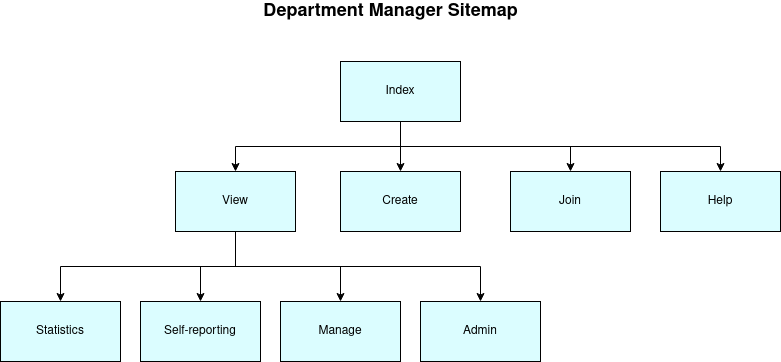

The diagram above was exported from draw.io. Its source (the exported page's mxGraphModel, read from the mxfile embedded in the PNG):
<mxGraphModel dx="2435" dy="820" grid="1" gridSize="10" guides="1" tooltips="1" connect="1" arrows="1" fold="1" page="1" pageScale="1" pageWidth="827" pageHeight="1169" math="0" shadow="0">
  <root>
    <mxCell id="0" />
    <mxCell id="1" parent="0" />
    <mxCell id="w8j61_C-p_Nm8WSu6_oy-2" style="edgeStyle=orthogonalEdgeStyle;rounded=0;orthogonalLoop=1;jettySize=auto;html=1;exitX=0.5;exitY=1;exitDx=0;exitDy=0;fillColor=#DBFDFF;" edge="1" parent="1" source="w8j61_C-p_Nm8WSu6_oy-4" target="w8j61_C-p_Nm8WSu6_oy-7">
      <mxGeometry relative="1" as="geometry" />
    </mxCell>
    <mxCell id="w8j61_C-p_Nm8WSu6_oy-3" style="edgeStyle=orthogonalEdgeStyle;rounded=0;orthogonalLoop=1;jettySize=auto;html=1;exitX=0.5;exitY=1;exitDx=0;exitDy=0;entryX=0.5;entryY=0;entryDx=0;entryDy=0;fillColor=#DBFDFF;" edge="1" parent="1" source="w8j61_C-p_Nm8WSu6_oy-4" target="w8j61_C-p_Nm8WSu6_oy-10">
      <mxGeometry relative="1" as="geometry" />
    </mxCell>
    <mxCell id="w8j61_C-p_Nm8WSu6_oy-13" style="edgeStyle=orthogonalEdgeStyle;rounded=0;orthogonalLoop=1;jettySize=auto;html=1;exitX=0.5;exitY=1;exitDx=0;exitDy=0;entryX=0.5;entryY=0;entryDx=0;entryDy=0;" edge="1" parent="1" source="w8j61_C-p_Nm8WSu6_oy-4" target="w8j61_C-p_Nm8WSu6_oy-11">
      <mxGeometry relative="1" as="geometry" />
    </mxCell>
    <mxCell id="w8j61_C-p_Nm8WSu6_oy-14" style="edgeStyle=orthogonalEdgeStyle;rounded=0;orthogonalLoop=1;jettySize=auto;html=1;exitX=0.5;exitY=1;exitDx=0;exitDy=0;entryX=0.5;entryY=0;entryDx=0;entryDy=0;" edge="1" parent="1" source="w8j61_C-p_Nm8WSu6_oy-4" target="w8j61_C-p_Nm8WSu6_oy-12">
      <mxGeometry relative="1" as="geometry" />
    </mxCell>
    <mxCell id="w8j61_C-p_Nm8WSu6_oy-4" value="Index" style="rounded=0;whiteSpace=wrap;html=1;fillColor=#DBFDFF;" vertex="1" parent="1">
      <mxGeometry x="-463" y="80" width="120" height="60" as="geometry" />
    </mxCell>
    <mxCell id="w8j61_C-p_Nm8WSu6_oy-5" style="edgeStyle=orthogonalEdgeStyle;rounded=0;orthogonalLoop=1;jettySize=auto;html=1;exitX=0.5;exitY=1;exitDx=0;exitDy=0;entryX=0.5;entryY=0;entryDx=0;entryDy=0;fillColor=#DBFDFF;" edge="1" parent="1" source="w8j61_C-p_Nm8WSu6_oy-7" target="w8j61_C-p_Nm8WSu6_oy-8">
      <mxGeometry relative="1" as="geometry" />
    </mxCell>
    <mxCell id="w8j61_C-p_Nm8WSu6_oy-6" style="edgeStyle=orthogonalEdgeStyle;rounded=0;orthogonalLoop=1;jettySize=auto;html=1;exitX=0.5;exitY=1;exitDx=0;exitDy=0;fillColor=#DBFDFF;" edge="1" parent="1" source="w8j61_C-p_Nm8WSu6_oy-7" target="w8j61_C-p_Nm8WSu6_oy-9">
      <mxGeometry relative="1" as="geometry" />
    </mxCell>
    <mxCell id="w8j61_C-p_Nm8WSu6_oy-17" style="edgeStyle=orthogonalEdgeStyle;rounded=0;orthogonalLoop=1;jettySize=auto;html=1;exitX=0.5;exitY=1;exitDx=0;exitDy=0;entryX=0.5;entryY=0;entryDx=0;entryDy=0;" edge="1" parent="1" source="w8j61_C-p_Nm8WSu6_oy-7" target="w8j61_C-p_Nm8WSu6_oy-15">
      <mxGeometry relative="1" as="geometry" />
    </mxCell>
    <mxCell id="w8j61_C-p_Nm8WSu6_oy-18" style="edgeStyle=orthogonalEdgeStyle;rounded=0;orthogonalLoop=1;jettySize=auto;html=1;exitX=0.5;exitY=1;exitDx=0;exitDy=0;entryX=0.5;entryY=0;entryDx=0;entryDy=0;" edge="1" parent="1" source="w8j61_C-p_Nm8WSu6_oy-7" target="w8j61_C-p_Nm8WSu6_oy-16">
      <mxGeometry relative="1" as="geometry" />
    </mxCell>
    <mxCell id="w8j61_C-p_Nm8WSu6_oy-7" value="View" style="rounded=0;whiteSpace=wrap;html=1;fillColor=#DBFDFF;" vertex="1" parent="1">
      <mxGeometry x="-628" y="190" width="120" height="60" as="geometry" />
    </mxCell>
    <mxCell id="w8j61_C-p_Nm8WSu6_oy-8" value="Statistics" style="rounded=0;whiteSpace=wrap;html=1;fillColor=#DBFDFF;" vertex="1" parent="1">
      <mxGeometry x="-803" y="320" width="120" height="60" as="geometry" />
    </mxCell>
    <mxCell id="w8j61_C-p_Nm8WSu6_oy-9" value="Self-reporting" style="rounded=0;whiteSpace=wrap;html=1;fillColor=#DBFDFF;" vertex="1" parent="1">
      <mxGeometry x="-663" y="320" width="120" height="60" as="geometry" />
    </mxCell>
    <mxCell id="w8j61_C-p_Nm8WSu6_oy-10" value="Help" style="rounded=0;whiteSpace=wrap;html=1;fillColor=#DBFDFF;" vertex="1" parent="1">
      <mxGeometry x="-143" y="190" width="120" height="60" as="geometry" />
    </mxCell>
    <mxCell id="w8j61_C-p_Nm8WSu6_oy-11" value="Create" style="rounded=0;whiteSpace=wrap;html=1;fillColor=#DBFDFF;" vertex="1" parent="1">
      <mxGeometry x="-463" y="190" width="120" height="60" as="geometry" />
    </mxCell>
    <mxCell id="w8j61_C-p_Nm8WSu6_oy-12" value="Join" style="rounded=0;whiteSpace=wrap;html=1;fillColor=#DBFDFF;" vertex="1" parent="1">
      <mxGeometry x="-293" y="190" width="120" height="60" as="geometry" />
    </mxCell>
    <mxCell id="w8j61_C-p_Nm8WSu6_oy-15" value="Manage" style="rounded=0;whiteSpace=wrap;html=1;fillColor=#DBFDFF;" vertex="1" parent="1">
      <mxGeometry x="-523" y="320" width="120" height="60" as="geometry" />
    </mxCell>
    <mxCell id="w8j61_C-p_Nm8WSu6_oy-16" value="Admin" style="rounded=0;whiteSpace=wrap;html=1;fillColor=#DBFDFF;" vertex="1" parent="1">
      <mxGeometry x="-383" y="320" width="120" height="60" as="geometry" />
    </mxCell>
    <mxCell id="w8j61_C-p_Nm8WSu6_oy-19" value="&lt;font style=&quot;font-size: 18px&quot;&gt;&lt;b&gt;Department Manager&lt;font style=&quot;font-size: 18px&quot;&gt; Sitemap&lt;/font&gt;&lt;/b&gt;&lt;/font&gt;" style="text;html=1;align=center;verticalAlign=middle;resizable=0;points=[];autosize=1;strokeColor=none;fillColor=none;" vertex="1" parent="1">
      <mxGeometry x="-548" y="20" width="270" height="20" as="geometry" />
    </mxCell>
  </root>
</mxGraphModel>